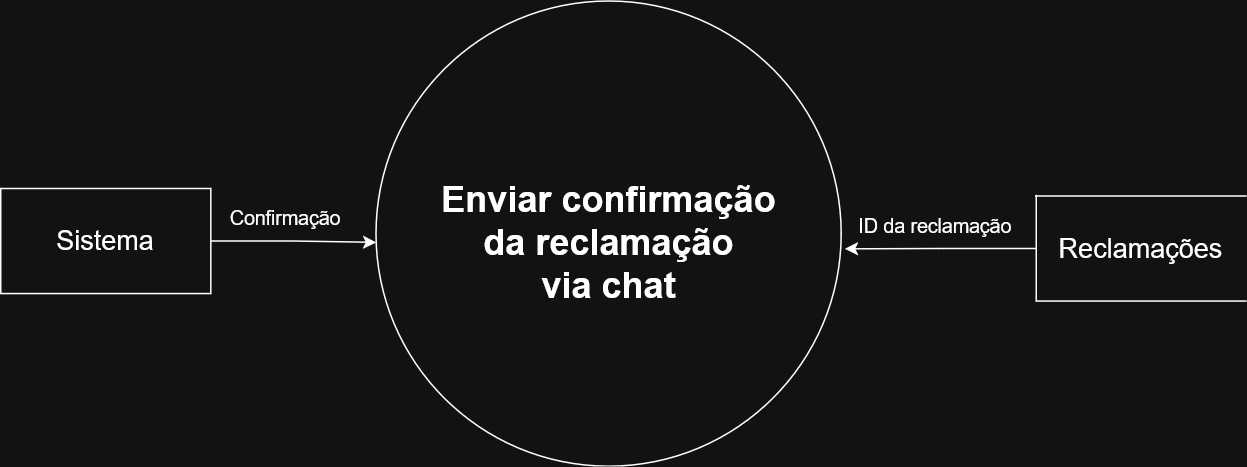

The diagram above was exported from draw.io. Its source (the exported page's mxGraphModel, read from the mxfile embedded in the PNG):
<mxGraphModel dx="1426" dy="827" grid="1" gridSize="10" guides="1" tooltips="1" connect="1" arrows="1" fold="1" page="1" pageScale="1" pageWidth="850" pageHeight="1100" math="0" shadow="0">
  <root>
    <mxCell id="0" />
    <mxCell id="1" parent="0" />
    <mxCell id="J4GMJCgaYscXWVz1698z-1" parent="1" style="shape=ellipse;html=1;dashed=0;whiteSpace=wrap;aspect=fixed;perimeter=ellipsePerimeter;" value="" vertex="1">
      <mxGeometry height="310" width="310" x="260" y="100" as="geometry" />
    </mxCell>
    <mxCell id="J4GMJCgaYscXWVz1698z-2" parent="1" style="text;strokeColor=none;fillColor=none;html=1;fontSize=24;fontStyle=1;verticalAlign=middle;align=center;" value="&lt;div&gt;Enviar confirmação&lt;/div&gt;&lt;div&gt;da reclamação&lt;/div&gt;&lt;div&gt;via chat&lt;/div&gt;" vertex="1">
      <mxGeometry width="100" x="365" y="260" as="geometry" />
    </mxCell>
    <mxCell id="J4GMJCgaYscXWVz1698z-3" edge="1" parent="1" source="J4GMJCgaYscXWVz1698z-4" style="edgeStyle=orthogonalEdgeStyle;rounded=0;orthogonalLoop=1;jettySize=auto;html=1;entryX=0.001;entryY=0.519;entryDx=0;entryDy=0;entryPerimeter=0;" target="J4GMJCgaYscXWVz1698z-1">
      <mxGeometry relative="1" as="geometry">
        <mxPoint x="290" y="292.5" as="targetPoint" />
      </mxGeometry>
    </mxCell>
    <mxCell id="J4GMJCgaYscXWVz1698z-4" parent="1" style="html=1;dashed=0;whiteSpace=wrap;" value="&lt;div&gt;&lt;font style=&quot;font-size: 18px;&quot;&gt;Sistema&lt;/font&gt;&lt;/div&gt;" vertex="1">
      <mxGeometry height="70" width="140" x="10" y="225" as="geometry" />
    </mxCell>
    <mxCell id="J4GMJCgaYscXWVz1698z-5" parent="1" style="text;html=1;align=center;verticalAlign=middle;whiteSpace=wrap;rounded=0;fontSize=13;" value="Confirmação" vertex="1">
      <mxGeometry height="30" width="60" x="170" y="230" as="geometry" />
    </mxCell>
    <mxCell id="J4GMJCgaYscXWVz1698z-6" parent="1" style="html=1;dashed=0;whiteSpace=wrap;shape=partialRectangle;right=0;" value="&lt;div&gt;&lt;font style=&quot;font-size: 18px;&quot;&gt;Reclamações&lt;/font&gt;&lt;/div&gt;" vertex="1">
      <mxGeometry height="70" width="140" x="700" y="230" as="geometry" />
    </mxCell>
    <mxCell id="J4GMJCgaYscXWVz1698z-7" edge="1" parent="1" source="J4GMJCgaYscXWVz1698z-6" style="edgeStyle=orthogonalEdgeStyle;rounded=0;orthogonalLoop=1;jettySize=auto;html=1;entryX=1.008;entryY=0.533;entryDx=0;entryDy=0;entryPerimeter=0;" target="J4GMJCgaYscXWVz1698z-1">
      <mxGeometry relative="1" as="geometry" />
    </mxCell>
    <mxCell id="J4GMJCgaYscXWVz1698z-8" parent="1" style="text;whiteSpace=wrap;html=1;fontSize=11;" value="&lt;font style=&quot;font-size: 13px;&quot;&gt;&lt;br&gt;ID da reclamação&lt;/font&gt;" vertex="1">
      <mxGeometry height="40" width="120" x="580" y="220" as="geometry" />
    </mxCell>
  </root>
</mxGraphModel>